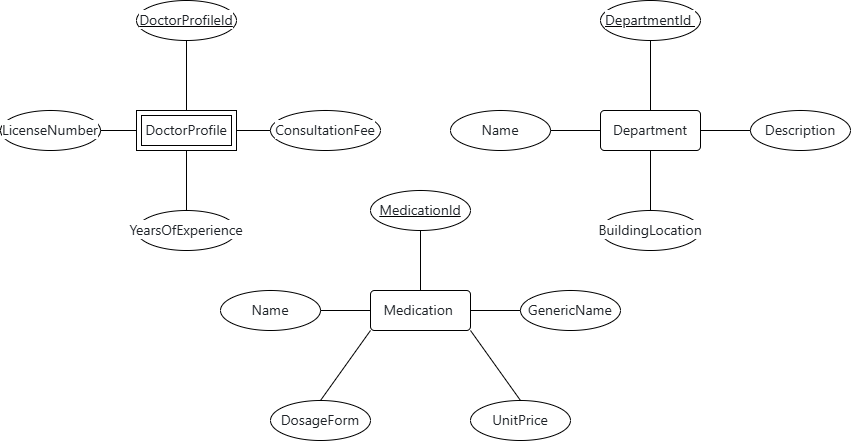

The diagram above was exported from draw.io. Its source (the exported page's mxGraphModel, read from the mxfile embedded in the PNG):
<mxGraphModel dx="1710" dy="537" grid="1" gridSize="10" guides="1" tooltips="1" connect="1" arrows="1" fold="1" page="1" pageScale="1" pageWidth="850" pageHeight="1100" math="0" shadow="0">
  <root>
    <mxCell id="0" />
    <mxCell id="1" parent="0" />
    <mxCell id="XEv-hVQhYnLXNq2T8ZZz-1" parent="1" style="rounded=1;arcSize=10;whiteSpace=wrap;html=1;align=center;" value="&lt;span style=&quot;color: rgb(31, 35, 40); font-family: &amp;quot;Mona Sans VF&amp;quot;, -apple-system, BlinkMacSystemFont, &amp;quot;Segoe UI&amp;quot;, &amp;quot;Noto Sans Backtick Fix&amp;quot;, &amp;quot;Noto Sans&amp;quot;, Helvetica, Arial, sans-serif, &amp;quot;Apple Color Emoji&amp;quot;, &amp;quot;Segoe UI Emoji&amp;quot;; font-size: 14px; text-align: start; background-color: rgb(255, 255, 255);&quot;&gt;Department&lt;/span&gt;" vertex="1">
      <mxGeometry height="40" width="100" x="590" y="210" as="geometry" />
    </mxCell>
    <mxCell id="XEv-hVQhYnLXNq2T8ZZz-2" parent="1" style="shape=ext;margin=3;double=1;whiteSpace=wrap;html=1;align=center;" value="&lt;span style=&quot;color: rgb(31, 35, 40); font-family: &amp;quot;Mona Sans VF&amp;quot;, -apple-system, BlinkMacSystemFont, &amp;quot;Segoe UI&amp;quot;, &amp;quot;Noto Sans Backtick Fix&amp;quot;, &amp;quot;Noto Sans&amp;quot;, Helvetica, Arial, sans-serif, &amp;quot;Apple Color Emoji&amp;quot;, &amp;quot;Segoe UI Emoji&amp;quot;; font-size: 14px; text-align: start; background-color: rgb(255, 255, 255);&quot;&gt;DoctorProfile&lt;/span&gt;" vertex="1">
      <mxGeometry height="40" width="100" x="126" y="210" as="geometry" />
    </mxCell>
    <mxCell id="XEv-hVQhYnLXNq2T8ZZz-3" parent="1" style="ellipse;whiteSpace=wrap;html=1;align=center;fontStyle=4;" value="&lt;span style=&quot;color: rgb(31, 35, 40); font-family: &amp;quot;Mona Sans VF&amp;quot;, -apple-system, BlinkMacSystemFont, &amp;quot;Segoe UI&amp;quot;, &amp;quot;Noto Sans Backtick Fix&amp;quot;, &amp;quot;Noto Sans&amp;quot;, Helvetica, Arial, sans-serif, &amp;quot;Apple Color Emoji&amp;quot;, &amp;quot;Segoe UI Emoji&amp;quot;; font-size: 14px; text-align: start; background-color: rgb(255, 255, 255);&quot;&gt;DoctorProfileId&lt;/span&gt;" vertex="1">
      <mxGeometry height="40" width="100" x="126" y="100" as="geometry" />
    </mxCell>
    <mxCell id="XEv-hVQhYnLXNq2T8ZZz-7" edge="1" parent="1" source="XEv-hVQhYnLXNq2T8ZZz-2" style="endArrow=none;html=1;rounded=0;entryX=0.5;entryY=1;entryDx=0;entryDy=0;exitX=0.5;exitY=0;exitDx=0;exitDy=0;" target="XEv-hVQhYnLXNq2T8ZZz-3" value="">
      <mxGeometry relative="1" as="geometry">
        <mxPoint x="386" y="280" as="sourcePoint" />
        <mxPoint x="546" y="280" as="targetPoint" />
      </mxGeometry>
    </mxCell>
    <mxCell id="XEv-hVQhYnLXNq2T8ZZz-8" parent="1" style="ellipse;whiteSpace=wrap;html=1;align=center;" value="&lt;span style=&quot;color: rgb(31, 35, 40); font-family: &amp;quot;Mona Sans VF&amp;quot;, -apple-system, BlinkMacSystemFont, &amp;quot;Segoe UI&amp;quot;, &amp;quot;Noto Sans Backtick Fix&amp;quot;, &amp;quot;Noto Sans&amp;quot;, Helvetica, Arial, sans-serif, &amp;quot;Apple Color Emoji&amp;quot;, &amp;quot;Segoe UI Emoji&amp;quot;; font-size: 14px; text-align: start; background-color: rgb(255, 255, 255);&quot;&gt;LicenseNumber&lt;/span&gt;" vertex="1">
      <mxGeometry height="40" width="100" x="-10" y="210" as="geometry" />
    </mxCell>
    <mxCell id="XEv-hVQhYnLXNq2T8ZZz-9" parent="1" style="ellipse;whiteSpace=wrap;html=1;align=center;" value="&lt;span style=&quot;color: rgb(31, 35, 40); font-family: &amp;quot;Mona Sans VF&amp;quot;, -apple-system, BlinkMacSystemFont, &amp;quot;Segoe UI&amp;quot;, &amp;quot;Noto Sans Backtick Fix&amp;quot;, &amp;quot;Noto Sans&amp;quot;, Helvetica, Arial, sans-serif, &amp;quot;Apple Color Emoji&amp;quot;, &amp;quot;Segoe UI Emoji&amp;quot;; font-size: 14px; text-align: start; background-color: rgb(255, 255, 255);&quot;&gt;YearsOfExperience&lt;/span&gt;" vertex="1">
      <mxGeometry height="40" width="100" x="126" y="310" as="geometry" />
    </mxCell>
    <mxCell id="XEv-hVQhYnLXNq2T8ZZz-10" parent="1" style="ellipse;whiteSpace=wrap;html=1;align=center;" value="&lt;span style=&quot;color: rgb(31, 35, 40); font-family: &amp;quot;Mona Sans VF&amp;quot;, -apple-system, BlinkMacSystemFont, &amp;quot;Segoe UI&amp;quot;, &amp;quot;Noto Sans Backtick Fix&amp;quot;, &amp;quot;Noto Sans&amp;quot;, Helvetica, Arial, sans-serif, &amp;quot;Apple Color Emoji&amp;quot;, &amp;quot;Segoe UI Emoji&amp;quot;; font-size: 14px; text-align: start; background-color: rgb(255, 255, 255);&quot;&gt;ConsultationFee&lt;/span&gt;" vertex="1">
      <mxGeometry height="40" width="110" x="260" y="210" as="geometry" />
    </mxCell>
    <mxCell id="XEv-hVQhYnLXNq2T8ZZz-11" edge="1" parent="1" source="XEv-hVQhYnLXNq2T8ZZz-2" style="endArrow=none;html=1;rounded=0;entryX=1;entryY=0.5;entryDx=0;entryDy=0;exitX=0;exitY=0.5;exitDx=0;exitDy=0;" target="XEv-hVQhYnLXNq2T8ZZz-8" value="">
      <mxGeometry relative="1" as="geometry">
        <mxPoint x="60" y="400" as="sourcePoint" />
        <mxPoint x="60" y="330" as="targetPoint" />
      </mxGeometry>
    </mxCell>
    <mxCell id="XEv-hVQhYnLXNq2T8ZZz-12" edge="1" parent="1" source="XEv-hVQhYnLXNq2T8ZZz-9" style="endArrow=none;html=1;rounded=0;entryX=0.5;entryY=1;entryDx=0;entryDy=0;exitX=0.5;exitY=0;exitDx=0;exitDy=0;" target="XEv-hVQhYnLXNq2T8ZZz-2" value="">
      <mxGeometry relative="1" as="geometry">
        <mxPoint x="270" y="420" as="sourcePoint" />
        <mxPoint x="270" y="350" as="targetPoint" />
      </mxGeometry>
    </mxCell>
    <mxCell id="XEv-hVQhYnLXNq2T8ZZz-13" edge="1" parent="1" source="XEv-hVQhYnLXNq2T8ZZz-2" style="endArrow=none;html=1;rounded=0;entryX=0;entryY=0.5;entryDx=0;entryDy=0;exitX=1;exitY=0.5;exitDx=0;exitDy=0;" target="XEv-hVQhYnLXNq2T8ZZz-10" value="">
      <mxGeometry relative="1" as="geometry">
        <mxPoint x="460" y="360" as="sourcePoint" />
        <mxPoint x="460" y="290" as="targetPoint" />
      </mxGeometry>
    </mxCell>
    <mxCell id="XEv-hVQhYnLXNq2T8ZZz-14" parent="1" style="ellipse;whiteSpace=wrap;html=1;align=center;fontStyle=4;" value="&lt;span style=&quot;color: rgb(31, 35, 40); font-family: &amp;quot;Mona Sans VF&amp;quot;, -apple-system, BlinkMacSystemFont, &amp;quot;Segoe UI&amp;quot;, &amp;quot;Noto Sans Backtick Fix&amp;quot;, &amp;quot;Noto Sans&amp;quot;, Helvetica, Arial, sans-serif, &amp;quot;Apple Color Emoji&amp;quot;, &amp;quot;Segoe UI Emoji&amp;quot;; font-size: 14px; text-align: start; background-color: rgb(255, 255, 255);&quot;&gt;DepartmentId&amp;nbsp;&lt;/span&gt;" vertex="1">
      <mxGeometry height="40" width="100" x="590" y="100" as="geometry" />
    </mxCell>
    <mxCell id="XEv-hVQhYnLXNq2T8ZZz-15" parent="1" style="ellipse;whiteSpace=wrap;html=1;align=center;" value="&lt;span style=&quot;color: rgb(31, 35, 40); font-family: &amp;quot;Mona Sans VF&amp;quot;, -apple-system, BlinkMacSystemFont, &amp;quot;Segoe UI&amp;quot;, &amp;quot;Noto Sans Backtick Fix&amp;quot;, &amp;quot;Noto Sans&amp;quot;, Helvetica, Arial, sans-serif, &amp;quot;Apple Color Emoji&amp;quot;, &amp;quot;Segoe UI Emoji&amp;quot;; font-size: 14px; text-align: start; background-color: rgb(255, 255, 255);&quot;&gt;Name&lt;/span&gt;" vertex="1">
      <mxGeometry height="40" width="100" x="440" y="210" as="geometry" />
    </mxCell>
    <mxCell id="XEv-hVQhYnLXNq2T8ZZz-16" parent="1" style="ellipse;whiteSpace=wrap;html=1;align=center;" value="&lt;span style=&quot;color: rgb(31, 35, 40); font-family: &amp;quot;Mona Sans VF&amp;quot;, -apple-system, BlinkMacSystemFont, &amp;quot;Segoe UI&amp;quot;, &amp;quot;Noto Sans Backtick Fix&amp;quot;, &amp;quot;Noto Sans&amp;quot;, Helvetica, Arial, sans-serif, &amp;quot;Apple Color Emoji&amp;quot;, &amp;quot;Segoe UI Emoji&amp;quot;; font-size: 14px; text-align: start; background-color: rgb(255, 255, 255);&quot;&gt;BuildingLocation&lt;/span&gt;" vertex="1">
      <mxGeometry height="40" width="100" x="590" y="310" as="geometry" />
    </mxCell>
    <mxCell id="XEv-hVQhYnLXNq2T8ZZz-17" parent="1" style="ellipse;whiteSpace=wrap;html=1;align=center;" value="&lt;span style=&quot;color: rgb(31, 35, 40); font-family: &amp;quot;Mona Sans VF&amp;quot;, -apple-system, BlinkMacSystemFont, &amp;quot;Segoe UI&amp;quot;, &amp;quot;Noto Sans Backtick Fix&amp;quot;, &amp;quot;Noto Sans&amp;quot;, Helvetica, Arial, sans-serif, &amp;quot;Apple Color Emoji&amp;quot;, &amp;quot;Segoe UI Emoji&amp;quot;; font-size: 14px; text-align: start; background-color: rgb(255, 255, 255);&quot;&gt;Description&lt;/span&gt;" vertex="1">
      <mxGeometry height="40" width="100" x="740" y="210" as="geometry" />
    </mxCell>
    <mxCell id="XEv-hVQhYnLXNq2T8ZZz-18" edge="1" parent="1" source="XEv-hVQhYnLXNq2T8ZZz-1" style="endArrow=none;html=1;rounded=0;entryX=0.5;entryY=1;entryDx=0;entryDy=0;exitX=0.5;exitY=0;exitDx=0;exitDy=0;" target="XEv-hVQhYnLXNq2T8ZZz-14" value="">
      <mxGeometry relative="1" as="geometry">
        <mxPoint x="630" y="230" as="sourcePoint" />
        <mxPoint x="630" y="160" as="targetPoint" />
      </mxGeometry>
    </mxCell>
    <mxCell id="XEv-hVQhYnLXNq2T8ZZz-19" edge="1" parent="1" source="XEv-hVQhYnLXNq2T8ZZz-16" style="endArrow=none;html=1;rounded=0;entryX=0.5;entryY=1;entryDx=0;entryDy=0;exitX=0.5;exitY=0;exitDx=0;exitDy=0;" target="XEv-hVQhYnLXNq2T8ZZz-1" value="">
      <mxGeometry relative="1" as="geometry">
        <mxPoint x="630" y="350" as="sourcePoint" />
        <mxPoint x="630" y="280" as="targetPoint" />
      </mxGeometry>
    </mxCell>
    <mxCell id="XEv-hVQhYnLXNq2T8ZZz-20" edge="1" parent="1" source="XEv-hVQhYnLXNq2T8ZZz-17" style="endArrow=none;html=1;rounded=0;entryX=1;entryY=0.5;entryDx=0;entryDy=0;exitX=0;exitY=0.5;exitDx=0;exitDy=0;" target="XEv-hVQhYnLXNq2T8ZZz-1" value="">
      <mxGeometry relative="1" as="geometry">
        <mxPoint x="710" y="290" as="sourcePoint" />
        <mxPoint x="710" y="220" as="targetPoint" />
      </mxGeometry>
    </mxCell>
    <mxCell id="XEv-hVQhYnLXNq2T8ZZz-21" edge="1" parent="1" source="XEv-hVQhYnLXNq2T8ZZz-1" style="endArrow=none;html=1;rounded=0;entryX=1;entryY=0.5;entryDx=0;entryDy=0;exitX=0;exitY=0.5;exitDx=0;exitDy=0;" target="XEv-hVQhYnLXNq2T8ZZz-15" value="">
      <mxGeometry relative="1" as="geometry">
        <mxPoint x="560" y="290" as="sourcePoint" />
        <mxPoint x="560" y="220" as="targetPoint" />
      </mxGeometry>
    </mxCell>
    <mxCell id="XEv-hVQhYnLXNq2T8ZZz-22" parent="1" style="rounded=1;arcSize=10;whiteSpace=wrap;html=1;align=center;" value="&lt;span style=&quot;color: rgb(31, 35, 40); font-family: &amp;quot;Mona Sans VF&amp;quot;, -apple-system, BlinkMacSystemFont, &amp;quot;Segoe UI&amp;quot;, &amp;quot;Noto Sans Backtick Fix&amp;quot;, &amp;quot;Noto Sans&amp;quot;, Helvetica, Arial, sans-serif, &amp;quot;Apple Color Emoji&amp;quot;, &amp;quot;Segoe UI Emoji&amp;quot;; font-size: 14px; text-align: start; background-color: rgb(255, 255, 255);&quot;&gt;Medication&amp;nbsp;&lt;/span&gt;" vertex="1">
      <mxGeometry height="40" width="100" x="360" y="390" as="geometry" />
    </mxCell>
    <mxCell id="XEv-hVQhYnLXNq2T8ZZz-23" parent="1" style="ellipse;whiteSpace=wrap;html=1;align=center;fontStyle=4;" value="&lt;span style=&quot;color: rgb(31, 35, 40); font-family: &amp;quot;Mona Sans VF&amp;quot;, -apple-system, BlinkMacSystemFont, &amp;quot;Segoe UI&amp;quot;, &amp;quot;Noto Sans Backtick Fix&amp;quot;, &amp;quot;Noto Sans&amp;quot;, Helvetica, Arial, sans-serif, &amp;quot;Apple Color Emoji&amp;quot;, &amp;quot;Segoe UI Emoji&amp;quot;; font-size: 14px; text-align: start; background-color: rgb(255, 255, 255);&quot;&gt;MedicationId&lt;/span&gt;" vertex="1">
      <mxGeometry height="40" width="100" x="360" y="290" as="geometry" />
    </mxCell>
    <mxCell id="XEv-hVQhYnLXNq2T8ZZz-24" parent="1" style="ellipse;whiteSpace=wrap;html=1;align=center;" value="&lt;span style=&quot;color: rgb(31, 35, 40); font-family: &amp;quot;Mona Sans VF&amp;quot;, -apple-system, BlinkMacSystemFont, &amp;quot;Segoe UI&amp;quot;, &amp;quot;Noto Sans Backtick Fix&amp;quot;, &amp;quot;Noto Sans&amp;quot;, Helvetica, Arial, sans-serif, &amp;quot;Apple Color Emoji&amp;quot;, &amp;quot;Segoe UI Emoji&amp;quot;; font-size: 14px; text-align: start; background-color: rgb(255, 255, 255);&quot;&gt;GenericName&lt;/span&gt;" vertex="1">
      <mxGeometry height="40" width="100" x="510" y="390" as="geometry" />
    </mxCell>
    <mxCell id="XEv-hVQhYnLXNq2T8ZZz-25" parent="1" style="ellipse;whiteSpace=wrap;html=1;align=center;" value="&lt;span style=&quot;color: rgb(31, 35, 40); font-family: &amp;quot;Mona Sans VF&amp;quot;, -apple-system, BlinkMacSystemFont, &amp;quot;Segoe UI&amp;quot;, &amp;quot;Noto Sans Backtick Fix&amp;quot;, &amp;quot;Noto Sans&amp;quot;, Helvetica, Arial, sans-serif, &amp;quot;Apple Color Emoji&amp;quot;, &amp;quot;Segoe UI Emoji&amp;quot;; font-size: 14px; text-align: start; background-color: rgb(255, 255, 255);&quot;&gt;Name&lt;/span&gt;" vertex="1">
      <mxGeometry height="40" width="100" x="210" y="390" as="geometry" />
    </mxCell>
    <mxCell id="XEv-hVQhYnLXNq2T8ZZz-26" parent="1" style="ellipse;whiteSpace=wrap;html=1;align=center;" value="&lt;span style=&quot;color: rgb(31, 35, 40); font-family: &amp;quot;Mona Sans VF&amp;quot;, -apple-system, BlinkMacSystemFont, &amp;quot;Segoe UI&amp;quot;, &amp;quot;Noto Sans Backtick Fix&amp;quot;, &amp;quot;Noto Sans&amp;quot;, Helvetica, Arial, sans-serif, &amp;quot;Apple Color Emoji&amp;quot;, &amp;quot;Segoe UI Emoji&amp;quot;; font-size: 14px; text-align: start; background-color: rgb(255, 255, 255);&quot;&gt;UnitPrice&lt;/span&gt;" vertex="1">
      <mxGeometry height="40" width="100" x="460" y="500" as="geometry" />
    </mxCell>
    <mxCell id="XEv-hVQhYnLXNq2T8ZZz-27" parent="1" style="ellipse;whiteSpace=wrap;html=1;align=center;" value="&lt;span style=&quot;color: rgb(31, 35, 40); font-family: &amp;quot;Mona Sans VF&amp;quot;, -apple-system, BlinkMacSystemFont, &amp;quot;Segoe UI&amp;quot;, &amp;quot;Noto Sans Backtick Fix&amp;quot;, &amp;quot;Noto Sans&amp;quot;, Helvetica, Arial, sans-serif, &amp;quot;Apple Color Emoji&amp;quot;, &amp;quot;Segoe UI Emoji&amp;quot;; font-size: 14px; text-align: start; background-color: rgb(255, 255, 255);&quot;&gt;DosageForm&lt;/span&gt;" vertex="1">
      <mxGeometry height="40" width="100" x="260" y="500" as="geometry" />
    </mxCell>
    <mxCell id="XEv-hVQhYnLXNq2T8ZZz-28" edge="1" parent="1" source="XEv-hVQhYnLXNq2T8ZZz-22" style="endArrow=none;html=1;rounded=0;entryX=0.5;entryY=1;entryDx=0;entryDy=0;exitX=0.5;exitY=0;exitDx=0;exitDy=0;" target="XEv-hVQhYnLXNq2T8ZZz-23" value="">
      <mxGeometry relative="1" as="geometry">
        <mxPoint x="400" y="410" as="sourcePoint" />
        <mxPoint x="400" y="350" as="targetPoint" />
      </mxGeometry>
    </mxCell>
    <mxCell id="XEv-hVQhYnLXNq2T8ZZz-29" edge="1" parent="1" source="XEv-hVQhYnLXNq2T8ZZz-22" style="endArrow=none;html=1;rounded=0;entryX=1;entryY=0.5;entryDx=0;entryDy=0;exitX=0;exitY=0.5;exitDx=0;exitDy=0;" target="XEv-hVQhYnLXNq2T8ZZz-25" value="">
      <mxGeometry relative="1" as="geometry">
        <mxPoint x="290" y="490" as="sourcePoint" />
        <mxPoint x="290" y="430" as="targetPoint" />
      </mxGeometry>
    </mxCell>
    <mxCell id="XEv-hVQhYnLXNq2T8ZZz-30" edge="1" parent="1" source="XEv-hVQhYnLXNq2T8ZZz-27" style="endArrow=none;html=1;rounded=0;entryX=0;entryY=1;entryDx=0;entryDy=0;exitX=0.5;exitY=0;exitDx=0;exitDy=0;" target="XEv-hVQhYnLXNq2T8ZZz-22" value="">
      <mxGeometry relative="1" as="geometry">
        <mxPoint x="410" y="500" as="sourcePoint" />
        <mxPoint x="410" y="440" as="targetPoint" />
      </mxGeometry>
    </mxCell>
    <mxCell id="XEv-hVQhYnLXNq2T8ZZz-31" edge="1" parent="1" source="XEv-hVQhYnLXNq2T8ZZz-26" style="endArrow=none;html=1;rounded=0;entryX=1;entryY=1;entryDx=0;entryDy=0;exitX=0.5;exitY=0;exitDx=0;exitDy=0;" target="XEv-hVQhYnLXNq2T8ZZz-22" value="">
      <mxGeometry relative="1" as="geometry">
        <mxPoint x="420" y="500" as="sourcePoint" />
        <mxPoint x="420" y="440" as="targetPoint" />
      </mxGeometry>
    </mxCell>
    <mxCell id="XEv-hVQhYnLXNq2T8ZZz-32" edge="1" parent="1" source="XEv-hVQhYnLXNq2T8ZZz-24" style="endArrow=none;html=1;rounded=0;entryX=1;entryY=0.5;entryDx=0;entryDy=0;exitX=0;exitY=0.5;exitDx=0;exitDy=0;" target="XEv-hVQhYnLXNq2T8ZZz-22" value="">
      <mxGeometry relative="1" as="geometry">
        <mxPoint x="480" y="470" as="sourcePoint" />
        <mxPoint x="480" y="410" as="targetPoint" />
      </mxGeometry>
    </mxCell>
  </root>
</mxGraphModel>